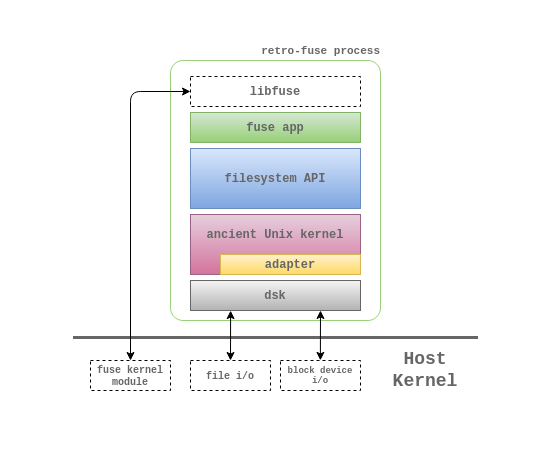

The diagram above was exported from draw.io. Its source (the exported page's mxGraphModel, read from the mxfile embedded in the PNG):
<mxGraphModel dx="1119" dy="608" grid="1" gridSize="10" guides="1" tooltips="0" connect="1" arrows="1" fold="1" page="1" pageScale="1" pageWidth="850" pageHeight="1100" math="0" shadow="0">
  <root>
    <mxCell id="0" />
    <mxCell id="1" parent="0" />
    <mxCell id="MhZjy6TqWmwnBQIVNDnp-23" value="" style="rounded=0;whiteSpace=wrap;html=1;fontFamily=Courier New;fontSize=18;fontColor=#666666;align=right;strokeColor=#FFFFFF;" parent="1" vertex="1">
      <mxGeometry x="80" y="80" width="550" height="450" as="geometry" />
    </mxCell>
    <mxCell id="MhZjy6TqWmwnBQIVNDnp-20" value="" style="rounded=1;whiteSpace=wrap;html=1;fontFamily=Courier New;fontSize=10;fillColor=none;strokeColor=#97D077;arcSize=6;" parent="1" vertex="1">
      <mxGeometry x="250" y="140" width="210" height="260" as="geometry" />
    </mxCell>
    <mxCell id="MhZjy6TqWmwnBQIVNDnp-1" value="&lt;b&gt;fuse app&lt;/b&gt;" style="rounded=0;whiteSpace=wrap;html=1;fillColor=#d5e8d4;strokeColor=#82b366;gradientColor=#97d077;fontFamily=Courier New;fontColor=#666666;" parent="1" vertex="1">
      <mxGeometry x="270" y="192" width="170" height="30" as="geometry" />
    </mxCell>
    <mxCell id="MhZjy6TqWmwnBQIVNDnp-3" value="&lt;b&gt;filesystem API&lt;/b&gt;" style="rounded=0;whiteSpace=wrap;html=1;gradientColor=#7ea6e0;fillColor=#dae8fc;strokeColor=#6c8ebf;fontFamily=Courier New;fontColor=#666666;" parent="1" vertex="1">
      <mxGeometry x="270" y="228" width="170" height="60" as="geometry" />
    </mxCell>
    <mxCell id="MhZjy6TqWmwnBQIVNDnp-4" value="" style="rounded=0;whiteSpace=wrap;html=1;gradientColor=#d5739d;fillColor=#e6d0de;strokeColor=#996185;fontFamily=Courier New;" parent="1" vertex="1">
      <mxGeometry x="270" y="294" width="170" height="60" as="geometry" />
    </mxCell>
    <mxCell id="MhZjy6TqWmwnBQIVNDnp-5" value="&lt;b&gt;adapter&lt;/b&gt;" style="rounded=0;whiteSpace=wrap;html=1;fillColor=#fff2cc;strokeColor=#d6b656;fontFamily=Courier New;gradientColor=#ffd966;fontColor=#666666;" parent="1" vertex="1">
      <mxGeometry x="300" y="334" width="140" height="20" as="geometry" />
    </mxCell>
    <mxCell id="MhZjy6TqWmwnBQIVNDnp-6" value="ancient Unix kernel" style="text;html=1;strokeColor=none;fillColor=none;align=center;verticalAlign=middle;whiteSpace=wrap;rounded=0;fontStyle=1;fontFamily=Courier New;fontColor=#666666;" parent="1" vertex="1">
      <mxGeometry x="280" y="304" width="150" height="20" as="geometry" />
    </mxCell>
    <mxCell id="MhZjy6TqWmwnBQIVNDnp-7" value="&lt;b&gt;dsk&lt;/b&gt;" style="rounded=0;whiteSpace=wrap;html=1;gradientColor=#b3b3b3;fillColor=#f5f5f5;strokeColor=#666666;fontFamily=Courier New;fontColor=#666666;" parent="1" vertex="1">
      <mxGeometry x="270" y="360" width="170" height="30" as="geometry" />
    </mxCell>
    <mxCell id="MhZjy6TqWmwnBQIVNDnp-11" value="" style="endArrow=none;html=1;fontFamily=Courier New;fontColor=#666666;strokeWidth=3;strokeColor=#666666;" parent="1" edge="1">
      <mxGeometry width="50" height="50" relative="1" as="geometry">
        <mxPoint x="152.5" y="417" as="sourcePoint" />
        <mxPoint x="557.5" y="417" as="targetPoint" />
      </mxGeometry>
    </mxCell>
    <mxCell id="MhZjy6TqWmwnBQIVNDnp-12" value="&lt;div style=&quot;font-size: 9px&quot;&gt;block device i/o&lt;br&gt;&lt;/div&gt;" style="rounded=0;whiteSpace=wrap;html=1;fontFamily=Courier New;fontColor=#666666;dashed=1;fontStyle=1" parent="1" vertex="1">
      <mxGeometry x="360" y="440" width="80" height="30" as="geometry" />
    </mxCell>
    <mxCell id="MhZjy6TqWmwnBQIVNDnp-13" value="file i/o" style="rounded=0;whiteSpace=wrap;html=1;fontFamily=Courier New;fontColor=#666666;dashed=1;fontStyle=1;fontSize=10;" parent="1" vertex="1">
      <mxGeometry x="270" y="440" width="80" height="30" as="geometry" />
    </mxCell>
    <mxCell id="MhZjy6TqWmwnBQIVNDnp-14" value="&lt;div&gt;fuse kernel&lt;/div&gt;&lt;div&gt;module&lt;br&gt;&lt;/div&gt;" style="rounded=0;whiteSpace=wrap;html=1;fontFamily=Courier New;fontColor=#666666;dashed=1;fontStyle=1;fontSize=10;" parent="1" vertex="1">
      <mxGeometry x="170" y="440" width="80" height="30" as="geometry" />
    </mxCell>
    <mxCell id="MhZjy6TqWmwnBQIVNDnp-15" value="libfuse" style="rounded=0;whiteSpace=wrap;html=1;fontFamily=Courier New;dashed=1;fontStyle=1;fontColor=#666666;" parent="1" vertex="1">
      <mxGeometry x="270" y="156" width="170" height="30" as="geometry" />
    </mxCell>
    <mxCell id="MhZjy6TqWmwnBQIVNDnp-16" value="" style="endArrow=classic;startArrow=classic;html=1;fontFamily=Courier New;fontSize=10;fontColor=#666666;exitX=0.5;exitY=0;exitDx=0;exitDy=0;entryX=0.236;entryY=1.004;entryDx=0;entryDy=0;entryPerimeter=0;" parent="1" source="MhZjy6TqWmwnBQIVNDnp-13" target="MhZjy6TqWmwnBQIVNDnp-7" edge="1">
      <mxGeometry width="50" height="50" relative="1" as="geometry">
        <mxPoint x="325" y="430" as="sourcePoint" />
        <mxPoint x="309" y="390" as="targetPoint" />
      </mxGeometry>
    </mxCell>
    <mxCell id="MhZjy6TqWmwnBQIVNDnp-17" value="" style="endArrow=classic;startArrow=classic;html=1;fontFamily=Courier New;fontSize=10;fontColor=#666666;exitX=0.5;exitY=0;exitDx=0;exitDy=0;entryX=0;entryY=0.5;entryDx=0;entryDy=0;" parent="1" source="MhZjy6TqWmwnBQIVNDnp-14" target="MhZjy6TqWmwnBQIVNDnp-15" edge="1">
      <mxGeometry width="50" height="50" relative="1" as="geometry">
        <mxPoint x="180" y="400" as="sourcePoint" />
        <mxPoint x="230" y="350" as="targetPoint" />
        <Array as="points">
          <mxPoint x="210" y="171" />
        </Array>
      </mxGeometry>
    </mxCell>
    <mxCell id="MhZjy6TqWmwnBQIVNDnp-19" value="" style="endArrow=classic;startArrow=classic;html=1;fontFamily=Courier New;fontSize=10;fontColor=#666666;exitX=0.5;exitY=0;exitDx=0;exitDy=0;entryX=0.236;entryY=1.004;entryDx=0;entryDy=0;entryPerimeter=0;" parent="1" edge="1">
      <mxGeometry width="50" height="50" relative="1" as="geometry">
        <mxPoint x="399.88" y="439.88" as="sourcePoint" />
        <mxPoint x="400" y="390" as="targetPoint" />
      </mxGeometry>
    </mxCell>
    <mxCell id="MhZjy6TqWmwnBQIVNDnp-21" value="retro-fuse process" style="text;html=1;strokeColor=none;fillColor=none;align=right;verticalAlign=middle;whiteSpace=wrap;rounded=0;fontFamily=Courier New;fontSize=11;fontColor=#666666;fontStyle=1" parent="1" vertex="1">
      <mxGeometry x="280" y="120" width="182" height="20" as="geometry" />
    </mxCell>
    <mxCell id="MhZjy6TqWmwnBQIVNDnp-22" value="&lt;div align=&quot;center&quot;&gt;Host&lt;br&gt;&lt;/div&gt;&lt;div align=&quot;center&quot;&gt;Kernel&lt;/div&gt;" style="text;html=1;strokeColor=none;fillColor=none;align=center;verticalAlign=middle;whiteSpace=wrap;rounded=0;fontFamily=Courier New;fontSize=18;fontColor=#666666;fontStyle=1" parent="1" vertex="1">
      <mxGeometry x="485" y="440" width="40" height="20" as="geometry" />
    </mxCell>
  </root>
</mxGraphModel>